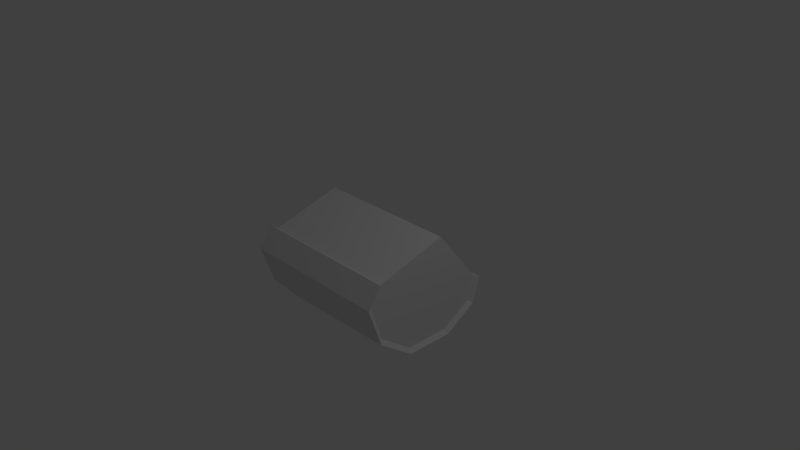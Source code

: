 # Source: firewood.blend  (saved by Blender 2.78.0; exported with 4.5.12 LTS)
import bpy
from mathutils import Matrix  # noqa: F401  (used for matrix-valued properties, if any)

bpy.ops.wm.read_factory_settings(use_empty=True)
scene = bpy.context.scene
scene.name = 'Scene'

# ---- collections
col_collection_1 = bpy.data.collections.new('Collection 1'); scene.collection.children.link(col_collection_1)

# ---- world
world_world = bpy.data.worlds.new('World'); scene.world = world_world
world_world.color = (0.05088, 0.05088, 0.05088)
world_world.use_sun_shadow = False
world_world.sun_shadow_jitter_overblur = 0.0
world_world.cycles.sampling_method = 'MANUAL'

# ---- cameras
cam_camera = bpy.data.cameras.new('Camera')
cam_camera.clip_end = 100.0
cam_camera.lens = 35.0
cam_camera.sensor_width = 32.0
cam_camera.sensor_height = 18.0
cam_camera.ortho_scale = 7.314
cam_camera.dof.focus_distance = 0.0
cam_camera.dof.aperture_fstop = 128.0

# ---- lights
light_lamp = bpy.data.lights.new('Lamp', 'POINT')
light_lamp.transmission_factor = 0.0
light_lamp.cutoff_distance = 30.0
light_lamp.energy = 100.0
light_lamp.shadow_buffer_clip_start = 1.001
light_lamp.shadow_soft_size = 0.1
light_lamp.shadow_maximum_resolution = 0.006
light_lamp.use_absolute_resolution = True

# ---- meshes
me_cylinder = bpy.data.meshes.new('Cylinder')
me_cylinder.from_pydata([(0.2574, 0.9052, -1.0), (0.2574, 0.9052, 1.0), (0.5878, 0.809, -1.0), (0.5878, 0.809, 1.0), (0.8411, 0.3819, -1.0), (0.8411, 0.3819, 1.0), (0.9511, -0.309, -1.0), (0.8411, -0.2361, 1.0), (0.5, -0.6962, -1.0), (0.5, -0.6962, 1.0), (-8.742e-08, -0.8667, -1.0), (-8.742e-08, -0.8667, 1.0), (-0.2463, -0.6916, -1.0), (-0.2463, -0.6916, 1.0), (-0.5222, 0.2778, 1.0), (-0.5222, 0.2778, -1.0), (0.2619, 0.9466, 1.062), (0.6128, 0.8444, 1.062), (0.6128, 0.8444, -1.062), (0.2619, 0.9466, -1.062), (0.8886, 0.3863, -1.062), (0.8886, 0.3863, 1.062), (0.9985, -0.3429, -1.062), (0.8886, -0.2701, 1.062), (0.525, -0.7611, -1.062), (0.525, -0.7611, 1.062), (-0.01146, -0.9435, -1.062), (-0.01146, -0.9435, 1.062), (-0.2731, -0.7493, -1.062), (-0.2731, -0.7493, 1.062)], [], [(0, 1, 16, 19), (12, 10, 26, 28), (1, 3, 17, 16), (5, 7, 23, 21), (2, 0, 19, 18), (6, 4, 20, 22), (15, 12, 13, 14), (19, 16, 17, 18), (0, 2, 4, 6, 8, 10, 12, 15), (0, 15, 14, 1), (3, 1, 14, 13, 11, 9, 7, 5), (18, 17, 21, 20), (20, 21, 23, 22), (22, 23, 25, 24), (24, 25, 27, 26), (26, 27, 29, 28), (11, 13, 29, 27), (8, 6, 22, 24), (13, 12, 28, 29), (7, 9, 25, 23), (4, 2, 18, 20), (3, 5, 21, 17), (10, 8, 24, 26), (9, 11, 27, 25)])
me_cylinder.use_remesh_preserve_volume = False
me_cylinder.use_remesh_preserve_attributes = False
me_cylinder.use_mirror_vertex_groups = False
me_cylinder.update()

# ---- objects
ob_cylinder = bpy.data.objects.new('Cylinder', me_cylinder)
ob_lamp = bpy.data.objects.new('Lamp', light_lamp)
ob_camera = bpy.data.objects.new('Camera', cam_camera)

# ---- transforms, parenting, visibility, modifiers, constraints
ob_cylinder.location = (0.0, 0.0, 0.0)
ob_cylinder.rotation_euler = (0.0, 1.571, 0.0)
ob_cylinder.lineart.crease_threshold = 0.0
ob_lamp.location = (4.076, 1.005, 5.904)
ob_lamp.rotation_euler = (0.6503, 0.05522, 1.866)
ob_lamp.lock_rotations_4d = False
ob_lamp.empty_display_type = 'ARROWS'
ob_lamp.color = (0.0, 0.0, 0.0, 0.0)
ob_lamp.lineart.crease_threshold = 0.0
ob_camera.location = (7.481, -6.508, 5.344)
ob_camera.rotation_euler = (1.109, 0.0, 0.8149)
ob_camera.lock_rotations_4d = False
ob_camera.empty_display_type = 'ARROWS'
ob_camera.color = (0.0, 0.0, 0.0, 0.0)
ob_camera.display_type = 'WIRE'
ob_camera.lineart.crease_threshold = 0.0

# ---- collection membership
col_collection_1.objects.link(ob_cylinder)
col_collection_1.objects.link(ob_lamp)
col_collection_1.objects.link(ob_camera)

# ---- scene / render settings (as saved in the file)
scene.camera = ob_camera
scene.frame_start = 1; scene.frame_end = 250; scene.frame_set(1)
scene.render.engine = 'BLENDER_EEVEE_NEXT'
scene.render.resolution_percentage = 50
scene.render.dither_intensity = 0.0
scene.cycles.use_denoising = False
scene.cycles.samples = 128
scene.cycles.sampling_pattern = 'TABULATED_SOBOL'
scene.cycles.light_sampling_threshold = 0.0
scene.cycles.use_adaptive_sampling = False
scene.cycles.use_light_tree = False
scene.cycles.blur_glossy = 0.0
scene.cycles.sample_clamp_indirect = 0.0
scene.view_settings.view_transform = 'Standard'
bpy.context.view_layer.update()
